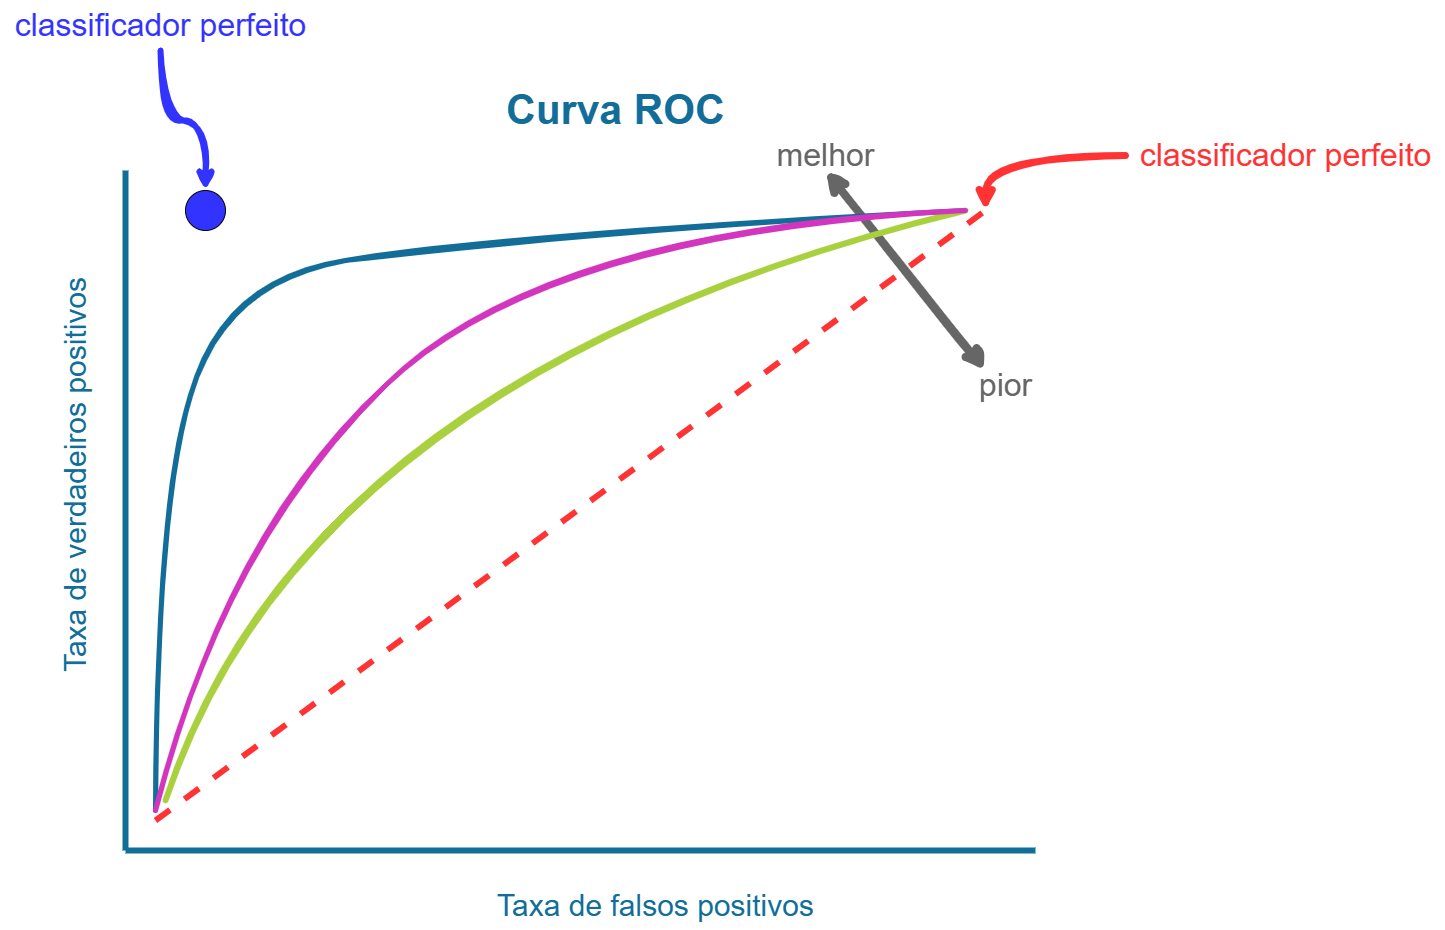

The diagram above was exported from draw.io. Its source (the exported page's mxGraphModel, read from the mxfile embedded in the PNG):
<mxGraphModel dx="3420" dy="1380" grid="1" gridSize="10" guides="1" tooltips="1" connect="1" arrows="1" fold="1" page="1" pageScale="1" pageWidth="827" pageHeight="1169" math="0" shadow="0">
  <root>
    <mxCell id="0" />
    <mxCell id="1" parent="0" />
    <mxCell id="m67k70WJuhTn50DfbJdW-21" value="Curva ROC" style="text;html=1;align=center;verticalAlign=middle;resizable=0;points=[];autosize=1;strokeColor=none;fillColor=none;fontSize=41;fontColor=#126D99;fontStyle=1" vertex="1" parent="1">
      <mxGeometry x="150" y="190" width="240" height="60" as="geometry" />
    </mxCell>
    <mxCell id="m67k70WJuhTn50DfbJdW-22" value="Taxa de verdadeiros positivos" style="text;html=1;align=center;verticalAlign=middle;resizable=0;points=[];autosize=1;strokeColor=none;fillColor=none;fontSize=30;fontColor=#126D99;rotation=-90;" vertex="1" parent="1">
      <mxGeometry x="-480" y="560" width="420" height="50" as="geometry" />
    </mxCell>
    <mxCell id="m67k70WJuhTn50DfbJdW-23" value="Taxa de falsos positivos" style="text;html=1;align=center;verticalAlign=middle;resizable=0;points=[];autosize=1;strokeColor=none;fillColor=none;fontSize=30;fontColor=#126D99;rotation=0;" vertex="1" parent="1">
      <mxGeometry x="140" y="990" width="340" height="50" as="geometry" />
    </mxCell>
    <mxCell id="m67k70WJuhTn50DfbJdW-24" value="" style="endArrow=none;html=1;rounded=0;strokeWidth=6;strokeColor=#126D99;" edge="1" parent="1">
      <mxGeometry width="50" height="50" relative="1" as="geometry">
        <mxPoint x="-220" y="960" as="sourcePoint" />
        <mxPoint x="-220" y="280" as="targetPoint" />
      </mxGeometry>
    </mxCell>
    <mxCell id="m67k70WJuhTn50DfbJdW-25" value="" style="endArrow=none;html=1;rounded=0;strokeWidth=6;strokeColor=#126D99;" edge="1" parent="1">
      <mxGeometry width="50" height="50" relative="1" as="geometry">
        <mxPoint x="-220" y="960" as="sourcePoint" />
        <mxPoint x="690" y="960" as="targetPoint" />
      </mxGeometry>
    </mxCell>
    <mxCell id="m67k70WJuhTn50DfbJdW-26" value="" style="ellipse;whiteSpace=wrap;html=1;aspect=fixed;fillColor=#3333FF;" vertex="1" parent="1">
      <mxGeometry x="-160" y="300" width="40" height="40" as="geometry" />
    </mxCell>
    <mxCell id="m67k70WJuhTn50DfbJdW-28" style="edgeStyle=orthogonalEdgeStyle;rounded=0;orthogonalLoop=1;jettySize=auto;html=1;entryX=0.5;entryY=0;entryDx=0;entryDy=0;sketch=1;curveFitting=1;jiggle=2;curved=1;strokeColor=#3333FF;strokeWidth=6;" edge="1" parent="1" source="m67k70WJuhTn50DfbJdW-27" target="m67k70WJuhTn50DfbJdW-26">
      <mxGeometry relative="1" as="geometry" />
    </mxCell>
    <mxCell id="m67k70WJuhTn50DfbJdW-27" value="classificador perfeito" style="text;html=1;align=center;verticalAlign=middle;resizable=0;points=[];autosize=1;strokeColor=none;fillColor=none;fontSize=32;fontColor=#3333FF;" vertex="1" parent="1">
      <mxGeometry x="-345" y="110" width="320" height="50" as="geometry" />
    </mxCell>
    <mxCell id="m67k70WJuhTn50DfbJdW-30" value="" style="endArrow=none;dashed=1;html=1;strokeWidth=6;rounded=0;strokeColor=#FF3333;" edge="1" parent="1">
      <mxGeometry width="50" height="50" relative="1" as="geometry">
        <mxPoint x="-190" y="930" as="sourcePoint" />
        <mxPoint x="640" y="320" as="targetPoint" />
      </mxGeometry>
    </mxCell>
    <mxCell id="m67k70WJuhTn50DfbJdW-34" style="edgeStyle=orthogonalEdgeStyle;rounded=0;orthogonalLoop=1;jettySize=auto;html=1;sketch=1;curveFitting=1;jiggle=2;strokeColor=#FF3333;curved=1;strokeWidth=7;" edge="1" parent="1" source="m67k70WJuhTn50DfbJdW-33">
      <mxGeometry relative="1" as="geometry">
        <mxPoint x="639.9999999999995" y="320" as="targetPoint" />
      </mxGeometry>
    </mxCell>
    <mxCell id="m67k70WJuhTn50DfbJdW-33" value="classificador perfeito" style="text;html=1;align=center;verticalAlign=middle;resizable=0;points=[];autosize=1;strokeColor=none;fillColor=none;fontSize=32;fontColor=#FF3333;" vertex="1" parent="1">
      <mxGeometry x="780" y="240" width="320" height="50" as="geometry" />
    </mxCell>
    <mxCell id="m67k70WJuhTn50DfbJdW-35" value="" style="endArrow=classic;startArrow=classic;html=1;rounded=0;strokeWidth=8;sketch=1;curveFitting=1;jiggle=2;curved=1;strokeColor=#666666;" edge="1" parent="1">
      <mxGeometry width="50" height="50" relative="1" as="geometry">
        <mxPoint x="640" y="480" as="sourcePoint" />
        <mxPoint x="480" y="280" as="targetPoint" />
      </mxGeometry>
    </mxCell>
    <mxCell id="m67k70WJuhTn50DfbJdW-36" value="pior" style="text;html=1;align=center;verticalAlign=middle;resizable=0;points=[];autosize=1;strokeColor=none;fillColor=none;fontSize=32;fontColor=#666666;" vertex="1" parent="1">
      <mxGeometry x="620" y="470" width="80" height="50" as="geometry" />
    </mxCell>
    <mxCell id="m67k70WJuhTn50DfbJdW-37" value="melhor" style="text;html=1;align=center;verticalAlign=middle;resizable=0;points=[];autosize=1;strokeColor=none;fillColor=none;fontSize=32;fontColor=#666666;" vertex="1" parent="1">
      <mxGeometry x="420" y="240" width="120" height="50" as="geometry" />
    </mxCell>
    <mxCell id="m67k70WJuhTn50DfbJdW-38" value="" style="endArrow=none;html=1;rounded=0;sketch=1;curveFitting=1;jiggle=2;curved=1;strokeWidth=5;strokeColor=#126D99;" edge="1" parent="1">
      <mxGeometry width="50" height="50" relative="1" as="geometry">
        <mxPoint x="-190" y="920" as="sourcePoint" />
        <mxPoint x="620" y="320" as="targetPoint" />
        <Array as="points">
          <mxPoint x="-190" y="620" />
          <mxPoint x="-120" y="390" />
          <mxPoint x="120" y="350" />
        </Array>
      </mxGeometry>
    </mxCell>
    <mxCell id="m67k70WJuhTn50DfbJdW-40" value="" style="endArrow=none;html=1;rounded=0;curved=1;sketch=1;curveFitting=1;jiggle=2;strokeColor=#a9d03e;strokeWidth=6;" edge="1" parent="1">
      <mxGeometry width="50" height="50" relative="1" as="geometry">
        <mxPoint x="-180" y="910" as="sourcePoint" />
        <mxPoint x="620" y="320" as="targetPoint" />
        <Array as="points">
          <mxPoint x="-40" y="480" />
        </Array>
      </mxGeometry>
    </mxCell>
    <mxCell id="m67k70WJuhTn50DfbJdW-41" value="" style="endArrow=none;html=1;rounded=0;curved=1;sketch=1;curveFitting=1;jiggle=2;strokeWidth=5;strokeColor=#d336be;" edge="1" parent="1">
      <mxGeometry width="50" height="50" relative="1" as="geometry">
        <mxPoint x="-190" y="920" as="sourcePoint" />
        <mxPoint x="620" y="320" as="targetPoint" />
        <Array as="points">
          <mxPoint x="-120" y="650" />
          <mxPoint x="200" y="340" />
        </Array>
      </mxGeometry>
    </mxCell>
  </root>
</mxGraphModel>